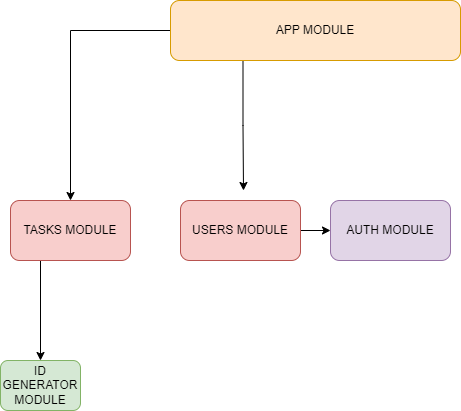

The diagram above was exported from draw.io. Its source (the exported page's mxGraphModel, read from the mxfile embedded in the PNG):
<mxGraphModel dx="1434" dy="760" grid="1" gridSize="10" guides="1" tooltips="1" connect="1" arrows="1" fold="1" page="1" pageScale="1" pageWidth="850" pageHeight="1100" math="0" shadow="0">
  <root>
    <mxCell id="0" />
    <mxCell id="1" parent="0" />
    <mxCell id="P_4FO8IheUFwWMFCTz71-2" style="edgeStyle=orthogonalEdgeStyle;rounded=0;orthogonalLoop=1;jettySize=auto;html=1;exitX=0;exitY=0.5;exitDx=0;exitDy=0;" edge="1" parent="1" source="P_4FO8IheUFwWMFCTz71-1">
      <mxGeometry relative="1" as="geometry">
        <mxPoint x="160" y="290" as="targetPoint" />
      </mxGeometry>
    </mxCell>
    <mxCell id="P_4FO8IheUFwWMFCTz71-6" style="edgeStyle=orthogonalEdgeStyle;rounded=0;orthogonalLoop=1;jettySize=auto;html=1;exitX=0.25;exitY=1;exitDx=0;exitDy=0;" edge="1" parent="1" source="P_4FO8IheUFwWMFCTz71-1">
      <mxGeometry relative="1" as="geometry">
        <mxPoint x="333" y="280" as="targetPoint" />
      </mxGeometry>
    </mxCell>
    <mxCell id="P_4FO8IheUFwWMFCTz71-1" value="APP MODULE" style="rounded=1;whiteSpace=wrap;html=1;fillColor=#ffe6cc;strokeColor=#d79b00;" vertex="1" parent="1">
      <mxGeometry x="260" y="90" width="290" height="60" as="geometry" />
    </mxCell>
    <mxCell id="P_4FO8IheUFwWMFCTz71-8" style="edgeStyle=orthogonalEdgeStyle;rounded=0;orthogonalLoop=1;jettySize=auto;html=1;exitX=0.25;exitY=1;exitDx=0;exitDy=0;" edge="1" parent="1" source="P_4FO8IheUFwWMFCTz71-3">
      <mxGeometry relative="1" as="geometry">
        <mxPoint x="130" y="450" as="targetPoint" />
      </mxGeometry>
    </mxCell>
    <mxCell id="P_4FO8IheUFwWMFCTz71-3" value="TASKS MODULE" style="rounded=1;whiteSpace=wrap;html=1;fillColor=#f8cecc;strokeColor=#b85450;" vertex="1" parent="1">
      <mxGeometry x="100" y="290" width="120" height="60" as="geometry" />
    </mxCell>
    <mxCell id="P_4FO8IheUFwWMFCTz71-10" style="edgeStyle=orthogonalEdgeStyle;rounded=0;orthogonalLoop=1;jettySize=auto;html=1;exitX=1;exitY=0.5;exitDx=0;exitDy=0;" edge="1" parent="1" source="P_4FO8IheUFwWMFCTz71-7" target="P_4FO8IheUFwWMFCTz71-11">
      <mxGeometry relative="1" as="geometry">
        <mxPoint x="480" y="320" as="targetPoint" />
      </mxGeometry>
    </mxCell>
    <mxCell id="P_4FO8IheUFwWMFCTz71-7" value="USERS MODULE" style="rounded=1;whiteSpace=wrap;html=1;fillColor=#f8cecc;strokeColor=#b85450;" vertex="1" parent="1">
      <mxGeometry x="270" y="290" width="120" height="60" as="geometry" />
    </mxCell>
    <mxCell id="P_4FO8IheUFwWMFCTz71-9" value="ID GENERATOR MODULE" style="rounded=1;whiteSpace=wrap;html=1;fillColor=#d5e8d4;strokeColor=#82b366;" vertex="1" parent="1">
      <mxGeometry x="90" y="450" width="80" height="50" as="geometry" />
    </mxCell>
    <mxCell id="P_4FO8IheUFwWMFCTz71-11" value="AUTH MODULE" style="rounded=1;whiteSpace=wrap;html=1;fillColor=#e1d5e7;strokeColor=#9673a6;" vertex="1" parent="1">
      <mxGeometry x="420" y="290" width="120" height="60" as="geometry" />
    </mxCell>
  </root>
</mxGraphModel>